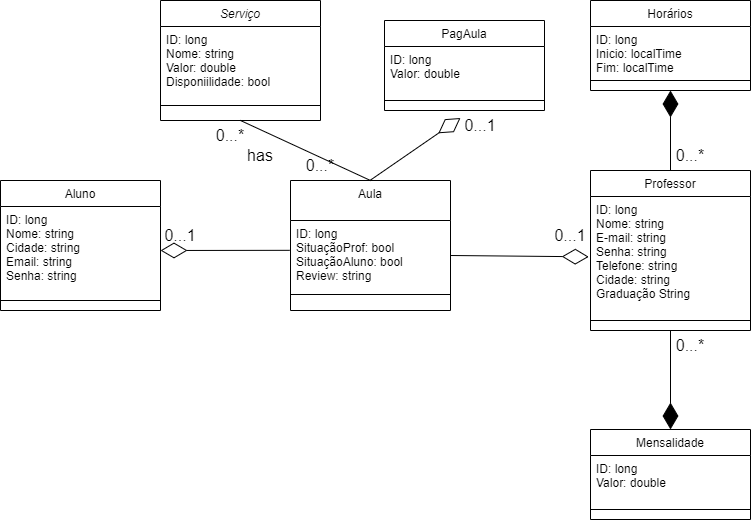

The diagram above was exported from draw.io. Its source (the exported page's mxGraphModel, read from the mxfile embedded in the PNG):
<mxGraphModel dx="864" dy="759" grid="1" gridSize="10" guides="1" tooltips="1" connect="1" arrows="1" fold="1" page="1" pageScale="1" pageWidth="827" pageHeight="1169" math="0" shadow="0">
  <root>
    <mxCell id="WIyWlLk6GJQsqaUBKTNV-0" />
    <mxCell id="WIyWlLk6GJQsqaUBKTNV-1" parent="WIyWlLk6GJQsqaUBKTNV-0" />
    <mxCell id="zkfFHV4jXpPFQw0GAbJ--0" value="Serviço" style="swimlane;fontStyle=2;align=center;verticalAlign=top;childLayout=stackLayout;horizontal=1;startSize=26;horizontalStack=0;resizeParent=1;resizeLast=0;collapsible=1;marginBottom=0;rounded=0;shadow=0;strokeWidth=1;" parent="WIyWlLk6GJQsqaUBKTNV-1" vertex="1">
      <mxGeometry x="190" y="110" width="160" height="120" as="geometry">
        <mxRectangle x="220" y="120" width="160" height="26" as="alternateBounds" />
      </mxGeometry>
    </mxCell>
    <mxCell id="zkfFHV4jXpPFQw0GAbJ--1" value="ID: long&#10;Nome: string&#10;Valor: double&#10;Disponiilidade: bool" style="text;align=left;verticalAlign=top;spacingLeft=4;spacingRight=4;overflow=hidden;rotatable=0;points=[[0,0.5],[1,0.5]];portConstraint=eastwest;" parent="zkfFHV4jXpPFQw0GAbJ--0" vertex="1">
      <mxGeometry y="26" width="160" height="74" as="geometry" />
    </mxCell>
    <mxCell id="zkfFHV4jXpPFQw0GAbJ--4" value="" style="line;html=1;strokeWidth=1;align=left;verticalAlign=middle;spacingTop=-1;spacingLeft=3;spacingRight=3;rotatable=0;labelPosition=right;points=[];portConstraint=eastwest;" parent="zkfFHV4jXpPFQw0GAbJ--0" vertex="1">
      <mxGeometry y="100" width="160" height="10" as="geometry" />
    </mxCell>
    <mxCell id="zkfFHV4jXpPFQw0GAbJ--6" value="Aula" style="swimlane;fontStyle=0;align=center;verticalAlign=top;childLayout=stackLayout;horizontal=1;startSize=40;horizontalStack=0;resizeParent=1;resizeLast=0;collapsible=1;marginBottom=0;rounded=0;shadow=0;strokeWidth=1;" parent="WIyWlLk6GJQsqaUBKTNV-1" vertex="1">
      <mxGeometry x="320" y="290" width="160" height="130" as="geometry">
        <mxRectangle x="130" y="380" width="160" height="26" as="alternateBounds" />
      </mxGeometry>
    </mxCell>
    <mxCell id="zkfFHV4jXpPFQw0GAbJ--8" value="ID: long&#10;SituaçãoProf: bool&#10;SituaçãoAluno: bool&#10;Review: string" style="text;align=left;verticalAlign=top;spacingLeft=4;spacingRight=4;overflow=hidden;rotatable=0;points=[[0,0.5],[1,0.5]];portConstraint=eastwest;rounded=0;shadow=0;html=0;" parent="zkfFHV4jXpPFQw0GAbJ--6" vertex="1">
      <mxGeometry y="40" width="160" height="70" as="geometry" />
    </mxCell>
    <mxCell id="zkfFHV4jXpPFQw0GAbJ--9" value="" style="line;html=1;strokeWidth=1;align=left;verticalAlign=middle;spacingTop=-1;spacingLeft=3;spacingRight=3;rotatable=0;labelPosition=right;points=[];portConstraint=eastwest;" parent="zkfFHV4jXpPFQw0GAbJ--6" vertex="1">
      <mxGeometry y="110" width="160" height="8" as="geometry" />
    </mxCell>
    <mxCell id="zkfFHV4jXpPFQw0GAbJ--13" value="Professor" style="swimlane;fontStyle=0;align=center;verticalAlign=top;childLayout=stackLayout;horizontal=1;startSize=26;horizontalStack=0;resizeParent=1;resizeLast=0;collapsible=1;marginBottom=0;rounded=0;shadow=0;strokeWidth=1;" parent="WIyWlLk6GJQsqaUBKTNV-1" vertex="1">
      <mxGeometry x="620" y="280" width="160" height="160" as="geometry">
        <mxRectangle x="340" y="380" width="170" height="26" as="alternateBounds" />
      </mxGeometry>
    </mxCell>
    <mxCell id="zkfFHV4jXpPFQw0GAbJ--14" value="ID: long&#10;Nome: string&#10;E-mail: string&#10;Senha: string&#10;Telefone: string&#10;Cidade: string&#10;Graduação String" style="text;align=left;verticalAlign=top;spacingLeft=4;spacingRight=4;overflow=hidden;rotatable=0;points=[[0,0.5],[1,0.5]];portConstraint=eastwest;" parent="zkfFHV4jXpPFQw0GAbJ--13" vertex="1">
      <mxGeometry y="26" width="160" height="114" as="geometry" />
    </mxCell>
    <mxCell id="zkfFHV4jXpPFQw0GAbJ--15" value="" style="line;html=1;strokeWidth=1;align=left;verticalAlign=middle;spacingTop=-1;spacingLeft=3;spacingRight=3;rotatable=0;labelPosition=right;points=[];portConstraint=eastwest;" parent="zkfFHV4jXpPFQw0GAbJ--13" vertex="1">
      <mxGeometry y="140" width="160" height="20" as="geometry" />
    </mxCell>
    <mxCell id="X63fFp32I2XbR8oQh8Eq-4" value="Aluno" style="swimlane;fontStyle=0;align=center;verticalAlign=top;childLayout=stackLayout;horizontal=1;startSize=26;horizontalStack=0;resizeParent=1;resizeLast=0;collapsible=1;marginBottom=0;rounded=0;shadow=0;strokeWidth=1;" vertex="1" parent="WIyWlLk6GJQsqaUBKTNV-1">
      <mxGeometry x="30" y="290" width="160" height="130" as="geometry">
        <mxRectangle x="550" y="140" width="160" height="26" as="alternateBounds" />
      </mxGeometry>
    </mxCell>
    <mxCell id="X63fFp32I2XbR8oQh8Eq-5" value="ID: long&#10;Nome: string&#10;Cidade: string&#10;Email: string&#10;Senha: string" style="text;align=left;verticalAlign=top;spacingLeft=4;spacingRight=4;overflow=hidden;rotatable=0;points=[[0,0.5],[1,0.5]];portConstraint=eastwest;" vertex="1" parent="X63fFp32I2XbR8oQh8Eq-4">
      <mxGeometry y="26" width="160" height="84" as="geometry" />
    </mxCell>
    <mxCell id="X63fFp32I2XbR8oQh8Eq-6" value="" style="line;html=1;strokeWidth=1;align=left;verticalAlign=middle;spacingTop=-1;spacingLeft=3;spacingRight=3;rotatable=0;labelPosition=right;points=[];portConstraint=eastwest;" vertex="1" parent="X63fFp32I2XbR8oQh8Eq-4">
      <mxGeometry y="110" width="160" height="20" as="geometry" />
    </mxCell>
    <mxCell id="X63fFp32I2XbR8oQh8Eq-8" value="PagAula" style="swimlane;fontStyle=0;align=center;verticalAlign=top;childLayout=stackLayout;horizontal=1;startSize=26;horizontalStack=0;resizeParent=1;resizeLast=0;collapsible=1;marginBottom=0;rounded=0;shadow=0;strokeWidth=1;" vertex="1" parent="WIyWlLk6GJQsqaUBKTNV-1">
      <mxGeometry x="414" y="130" width="160" height="90" as="geometry">
        <mxRectangle x="550" y="140" width="160" height="26" as="alternateBounds" />
      </mxGeometry>
    </mxCell>
    <mxCell id="X63fFp32I2XbR8oQh8Eq-9" value="ID: long&#10;Valor: double" style="text;align=left;verticalAlign=top;spacingLeft=4;spacingRight=4;overflow=hidden;rotatable=0;points=[[0,0.5],[1,0.5]];portConstraint=eastwest;" vertex="1" parent="X63fFp32I2XbR8oQh8Eq-8">
      <mxGeometry y="26" width="160" height="44" as="geometry" />
    </mxCell>
    <mxCell id="X63fFp32I2XbR8oQh8Eq-10" value="" style="line;html=1;strokeWidth=1;align=left;verticalAlign=middle;spacingTop=-1;spacingLeft=3;spacingRight=3;rotatable=0;labelPosition=right;points=[];portConstraint=eastwest;" vertex="1" parent="X63fFp32I2XbR8oQh8Eq-8">
      <mxGeometry y="70" width="160" height="20" as="geometry" />
    </mxCell>
    <mxCell id="X63fFp32I2XbR8oQh8Eq-11" value="Mensalidade" style="swimlane;fontStyle=0;align=center;verticalAlign=top;childLayout=stackLayout;horizontal=1;startSize=26;horizontalStack=0;resizeParent=1;resizeLast=0;collapsible=1;marginBottom=0;rounded=0;shadow=0;strokeWidth=1;" vertex="1" parent="WIyWlLk6GJQsqaUBKTNV-1">
      <mxGeometry x="620" y="539" width="160" height="90" as="geometry">
        <mxRectangle x="550" y="140" width="160" height="26" as="alternateBounds" />
      </mxGeometry>
    </mxCell>
    <mxCell id="X63fFp32I2XbR8oQh8Eq-12" value="ID: long&#10;Valor: double" style="text;align=left;verticalAlign=top;spacingLeft=4;spacingRight=4;overflow=hidden;rotatable=0;points=[[0,0.5],[1,0.5]];portConstraint=eastwest;" vertex="1" parent="X63fFp32I2XbR8oQh8Eq-11">
      <mxGeometry y="26" width="160" height="44" as="geometry" />
    </mxCell>
    <mxCell id="X63fFp32I2XbR8oQh8Eq-13" value="" style="line;html=1;strokeWidth=1;align=left;verticalAlign=middle;spacingTop=-1;spacingLeft=3;spacingRight=3;rotatable=0;labelPosition=right;points=[];portConstraint=eastwest;" vertex="1" parent="X63fFp32I2XbR8oQh8Eq-11">
      <mxGeometry y="70" width="160" height="20" as="geometry" />
    </mxCell>
    <mxCell id="X63fFp32I2XbR8oQh8Eq-14" style="edgeStyle=none;curved=1;rounded=0;orthogonalLoop=1;jettySize=auto;html=1;exitX=0.25;exitY=0;exitDx=0;exitDy=0;fontSize=12;startSize=8;endSize=8;" edge="1" parent="WIyWlLk6GJQsqaUBKTNV-1" source="X63fFp32I2XbR8oQh8Eq-8" target="X63fFp32I2XbR8oQh8Eq-8">
      <mxGeometry relative="1" as="geometry" />
    </mxCell>
    <mxCell id="X63fFp32I2XbR8oQh8Eq-17" value="" style="endArrow=none;html=1;rounded=0;fontSize=12;startSize=8;endSize=8;curved=1;entryX=0.5;entryY=1;entryDx=0;entryDy=0;exitX=0.5;exitY=0;exitDx=0;exitDy=0;" edge="1" parent="WIyWlLk6GJQsqaUBKTNV-1" source="zkfFHV4jXpPFQw0GAbJ--6" target="zkfFHV4jXpPFQw0GAbJ--0">
      <mxGeometry width="50" height="50" relative="1" as="geometry">
        <mxPoint x="600" y="260" as="sourcePoint" />
        <mxPoint x="650" y="210" as="targetPoint" />
      </mxGeometry>
    </mxCell>
    <mxCell id="X63fFp32I2XbR8oQh8Eq-18" value="Horários" style="swimlane;fontStyle=0;align=center;verticalAlign=top;childLayout=stackLayout;horizontal=1;startSize=26;horizontalStack=0;resizeParent=1;resizeLast=0;collapsible=1;marginBottom=0;rounded=0;shadow=0;strokeWidth=1;" vertex="1" parent="WIyWlLk6GJQsqaUBKTNV-1">
      <mxGeometry x="620" y="110" width="160" height="90" as="geometry">
        <mxRectangle x="550" y="140" width="160" height="26" as="alternateBounds" />
      </mxGeometry>
    </mxCell>
    <mxCell id="X63fFp32I2XbR8oQh8Eq-19" value="ID: long&#10;Inicio: localTime&#10;Fim: localTime" style="text;align=left;verticalAlign=top;spacingLeft=4;spacingRight=4;overflow=hidden;rotatable=0;points=[[0,0.5],[1,0.5]];portConstraint=eastwest;" vertex="1" parent="X63fFp32I2XbR8oQh8Eq-18">
      <mxGeometry y="26" width="160" height="44" as="geometry" />
    </mxCell>
    <mxCell id="X63fFp32I2XbR8oQh8Eq-20" value="" style="line;html=1;strokeWidth=1;align=left;verticalAlign=middle;spacingTop=-1;spacingLeft=3;spacingRight=3;rotatable=0;labelPosition=right;points=[];portConstraint=eastwest;" vertex="1" parent="X63fFp32I2XbR8oQh8Eq-18">
      <mxGeometry y="70" width="160" height="20" as="geometry" />
    </mxCell>
    <mxCell id="X63fFp32I2XbR8oQh8Eq-26" value="0...1" style="text;html=1;align=center;verticalAlign=middle;whiteSpace=wrap;rounded=0;fontSize=16;" vertex="1" parent="WIyWlLk6GJQsqaUBKTNV-1">
      <mxGeometry x="190" y="330" width="40" height="30" as="geometry" />
    </mxCell>
    <mxCell id="X63fFp32I2XbR8oQh8Eq-29" value="0...1" style="text;html=1;align=center;verticalAlign=middle;whiteSpace=wrap;rounded=0;fontSize=16;" vertex="1" parent="WIyWlLk6GJQsqaUBKTNV-1">
      <mxGeometry x="580" y="330" width="40" height="30" as="geometry" />
    </mxCell>
    <mxCell id="X63fFp32I2XbR8oQh8Eq-30" value="0...*" style="text;html=1;align=center;verticalAlign=middle;whiteSpace=wrap;rounded=0;fontSize=16;" vertex="1" parent="WIyWlLk6GJQsqaUBKTNV-1">
      <mxGeometry x="240" y="230" width="40" height="30" as="geometry" />
    </mxCell>
    <mxCell id="X63fFp32I2XbR8oQh8Eq-31" value="0...*" style="text;html=1;align=center;verticalAlign=middle;whiteSpace=wrap;rounded=0;fontSize=16;" vertex="1" parent="WIyWlLk6GJQsqaUBKTNV-1">
      <mxGeometry x="330" y="260" width="40" height="30" as="geometry" />
    </mxCell>
    <mxCell id="X63fFp32I2XbR8oQh8Eq-32" value="0...1" style="text;html=1;align=center;verticalAlign=middle;whiteSpace=wrap;rounded=0;fontSize=16;" vertex="1" parent="WIyWlLk6GJQsqaUBKTNV-1">
      <mxGeometry x="490" y="220" width="40" height="30" as="geometry" />
    </mxCell>
    <mxCell id="X63fFp32I2XbR8oQh8Eq-33" value="0...*" style="text;html=1;align=center;verticalAlign=middle;whiteSpace=wrap;rounded=0;fontSize=16;" vertex="1" parent="WIyWlLk6GJQsqaUBKTNV-1">
      <mxGeometry x="700" y="250" width="40" height="30" as="geometry" />
    </mxCell>
    <mxCell id="X63fFp32I2XbR8oQh8Eq-34" value="0...*" style="text;html=1;align=center;verticalAlign=middle;whiteSpace=wrap;rounded=0;fontSize=16;" vertex="1" parent="WIyWlLk6GJQsqaUBKTNV-1">
      <mxGeometry x="700" y="440" width="40" height="30" as="geometry" />
    </mxCell>
    <mxCell id="X63fFp32I2XbR8oQh8Eq-35" value="" style="endArrow=diamondThin;endFill=1;endSize=24;html=1;rounded=0;fontSize=12;curved=1;exitX=0;exitY=0;exitDx=0;exitDy=0;entryX=0.5;entryY=0;entryDx=0;entryDy=0;" edge="1" parent="WIyWlLk6GJQsqaUBKTNV-1" source="X63fFp32I2XbR8oQh8Eq-34" target="X63fFp32I2XbR8oQh8Eq-11">
      <mxGeometry width="160" relative="1" as="geometry">
        <mxPoint x="380" y="560" as="sourcePoint" />
        <mxPoint x="500" y="560" as="targetPoint" />
      </mxGeometry>
    </mxCell>
    <mxCell id="X63fFp32I2XbR8oQh8Eq-38" value="has" style="text;html=1;align=center;verticalAlign=middle;whiteSpace=wrap;rounded=0;fontSize=16;" vertex="1" parent="WIyWlLk6GJQsqaUBKTNV-1">
      <mxGeometry x="270" y="250" width="40" height="30" as="geometry" />
    </mxCell>
    <mxCell id="X63fFp32I2XbR8oQh8Eq-41" value="" style="endArrow=diamondThin;endFill=0;endSize=24;html=1;rounded=0;fontSize=12;curved=1;entryX=0;entryY=1;entryDx=0;entryDy=0;exitX=-0.005;exitY=0.426;exitDx=0;exitDy=0;exitPerimeter=0;" edge="1" parent="WIyWlLk6GJQsqaUBKTNV-1" source="zkfFHV4jXpPFQw0GAbJ--8" target="X63fFp32I2XbR8oQh8Eq-26">
      <mxGeometry width="160" relative="1" as="geometry">
        <mxPoint x="278.75" y="585" as="sourcePoint" />
        <mxPoint x="278.75" y="505" as="targetPoint" />
      </mxGeometry>
    </mxCell>
    <mxCell id="X63fFp32I2XbR8oQh8Eq-43" value="" style="endArrow=diamondThin;endFill=1;endSize=24;html=1;rounded=0;fontSize=12;curved=1;exitX=0;exitY=1;exitDx=0;exitDy=0;entryX=0.5;entryY=1;entryDx=0;entryDy=0;" edge="1" parent="WIyWlLk6GJQsqaUBKTNV-1" source="X63fFp32I2XbR8oQh8Eq-33" target="X63fFp32I2XbR8oQh8Eq-18">
      <mxGeometry width="160" relative="1" as="geometry">
        <mxPoint x="590" y="31" as="sourcePoint" />
        <mxPoint x="590" y="130" as="targetPoint" />
      </mxGeometry>
    </mxCell>
    <mxCell id="X63fFp32I2XbR8oQh8Eq-44" value="" style="endArrow=diamondThin;endFill=0;endSize=24;html=1;rounded=0;fontSize=12;curved=1;entryX=-0.011;entryY=0.529;entryDx=0;entryDy=0;exitX=1;exitY=0.5;exitDx=0;exitDy=0;entryPerimeter=0;" edge="1" parent="WIyWlLk6GJQsqaUBKTNV-1" source="zkfFHV4jXpPFQw0GAbJ--8" target="zkfFHV4jXpPFQw0GAbJ--14">
      <mxGeometry width="160" relative="1" as="geometry">
        <mxPoint x="540" y="370" as="sourcePoint" />
        <mxPoint x="540" y="290" as="targetPoint" />
      </mxGeometry>
    </mxCell>
    <mxCell id="X63fFp32I2XbR8oQh8Eq-45" value="" style="endArrow=diamondThin;endFill=0;endSize=24;html=1;rounded=0;fontSize=12;curved=1;entryX=0;entryY=0.25;entryDx=0;entryDy=0;exitX=0.5;exitY=0;exitDx=0;exitDy=0;" edge="1" parent="WIyWlLk6GJQsqaUBKTNV-1" target="X63fFp32I2XbR8oQh8Eq-32">
      <mxGeometry width="160" relative="1" as="geometry">
        <mxPoint x="399.38" y="290" as="sourcePoint" />
        <mxPoint x="399.38" y="210" as="targetPoint" />
      </mxGeometry>
    </mxCell>
  </root>
</mxGraphModel>